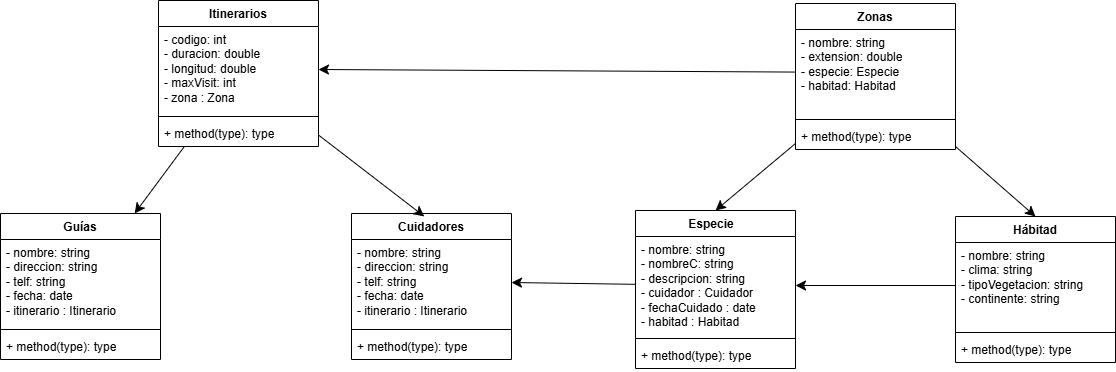

The diagram above was exported from draw.io. Its source (the exported page's mxGraphModel, read from the mxfile embedded in the PNG):
<mxGraphModel dx="2442" dy="1094" grid="0" gridSize="10" guides="1" tooltips="1" connect="1" arrows="1" fold="1" page="0" pageScale="1" pageWidth="827" pageHeight="1169" math="0" shadow="0">
  <root>
    <mxCell id="0" />
    <mxCell id="1" parent="0" />
    <mxCell id="4vG0nvM9sCS03yh-nJpY-1" value="Especie&lt;span style=&quot;white-space: pre;&quot;&gt;&#09;&lt;/span&gt;" style="swimlane;fontStyle=1;align=center;verticalAlign=top;childLayout=stackLayout;horizontal=1;startSize=26;horizontalStack=0;resizeParent=1;resizeParentMax=0;resizeLast=0;collapsible=1;marginBottom=0;whiteSpace=wrap;html=1;" vertex="1" parent="1">
      <mxGeometry x="-488" y="-4" width="160" height="158" as="geometry" />
    </mxCell>
    <mxCell id="4vG0nvM9sCS03yh-nJpY-2" value="- nombre: string&amp;nbsp;&lt;div&gt;- nombreC: string&amp;nbsp;&lt;div&gt;- descripcion: string&amp;nbsp;&lt;div&gt;- cuidador : Cuidador&lt;/div&gt;&lt;/div&gt;&lt;/div&gt;&lt;div&gt;- fechaCuidado : date&lt;/div&gt;&lt;div&gt;- habitad : Habitad&lt;/div&gt;" style="text;strokeColor=none;fillColor=none;align=left;verticalAlign=top;spacingLeft=4;spacingRight=4;overflow=hidden;rotatable=0;points=[[0,0.5],[1,0.5]];portConstraint=eastwest;whiteSpace=wrap;html=1;" vertex="1" parent="4vG0nvM9sCS03yh-nJpY-1">
      <mxGeometry y="26" width="160" height="98" as="geometry" />
    </mxCell>
    <mxCell id="4vG0nvM9sCS03yh-nJpY-3" value="" style="line;strokeWidth=1;fillColor=none;align=left;verticalAlign=middle;spacingTop=-1;spacingLeft=3;spacingRight=3;rotatable=0;labelPosition=right;points=[];portConstraint=eastwest;strokeColor=inherit;" vertex="1" parent="4vG0nvM9sCS03yh-nJpY-1">
      <mxGeometry y="124" width="160" height="8" as="geometry" />
    </mxCell>
    <mxCell id="4vG0nvM9sCS03yh-nJpY-4" value="+ method(type): type" style="text;strokeColor=none;fillColor=none;align=left;verticalAlign=top;spacingLeft=4;spacingRight=4;overflow=hidden;rotatable=0;points=[[0,0.5],[1,0.5]];portConstraint=eastwest;whiteSpace=wrap;html=1;" vertex="1" parent="4vG0nvM9sCS03yh-nJpY-1">
      <mxGeometry y="132" width="160" height="26" as="geometry" />
    </mxCell>
    <mxCell id="4vG0nvM9sCS03yh-nJpY-25" value="Hábitad" style="swimlane;fontStyle=1;align=center;verticalAlign=top;childLayout=stackLayout;horizontal=1;startSize=26;horizontalStack=0;resizeParent=1;resizeParentMax=0;resizeLast=0;collapsible=1;marginBottom=0;whiteSpace=wrap;html=1;" vertex="1" parent="1">
      <mxGeometry x="-168" y="2" width="160" height="146" as="geometry" />
    </mxCell>
    <mxCell id="4vG0nvM9sCS03yh-nJpY-26" value="- nombre: string&amp;nbsp;&lt;div&gt;- clima: string&amp;nbsp;&lt;div&gt;- tipoVegetacion: string&lt;/div&gt;&lt;div&gt;- continente: string&amp;nbsp;&lt;div&gt;&lt;br&gt;&lt;/div&gt;&lt;/div&gt;&lt;div&gt;&lt;br&gt;&lt;/div&gt;&lt;/div&gt;" style="text;strokeColor=none;fillColor=none;align=left;verticalAlign=top;spacingLeft=4;spacingRight=4;overflow=hidden;rotatable=0;points=[[0,0.5],[1,0.5]];portConstraint=eastwest;whiteSpace=wrap;html=1;" vertex="1" parent="4vG0nvM9sCS03yh-nJpY-25">
      <mxGeometry y="26" width="160" height="86" as="geometry" />
    </mxCell>
    <mxCell id="4vG0nvM9sCS03yh-nJpY-27" value="" style="line;strokeWidth=1;fillColor=none;align=left;verticalAlign=middle;spacingTop=-1;spacingLeft=3;spacingRight=3;rotatable=0;labelPosition=right;points=[];portConstraint=eastwest;strokeColor=inherit;" vertex="1" parent="4vG0nvM9sCS03yh-nJpY-25">
      <mxGeometry y="112" width="160" height="8" as="geometry" />
    </mxCell>
    <mxCell id="4vG0nvM9sCS03yh-nJpY-28" value="+ method(type): type" style="text;strokeColor=none;fillColor=none;align=left;verticalAlign=top;spacingLeft=4;spacingRight=4;overflow=hidden;rotatable=0;points=[[0,0.5],[1,0.5]];portConstraint=eastwest;whiteSpace=wrap;html=1;" vertex="1" parent="4vG0nvM9sCS03yh-nJpY-25">
      <mxGeometry y="120" width="160" height="26" as="geometry" />
    </mxCell>
    <mxCell id="4vG0nvM9sCS03yh-nJpY-45" style="edgeStyle=none;curved=1;rounded=0;orthogonalLoop=1;jettySize=auto;html=1;entryX=0.5;entryY=0;entryDx=0;entryDy=0;fontSize=12;startSize=8;endSize=8;" edge="1" parent="1" source="4vG0nvM9sCS03yh-nJpY-29" target="4vG0nvM9sCS03yh-nJpY-1">
      <mxGeometry relative="1" as="geometry" />
    </mxCell>
    <mxCell id="4vG0nvM9sCS03yh-nJpY-46" style="edgeStyle=none;curved=1;rounded=0;orthogonalLoop=1;jettySize=auto;html=1;entryX=0.5;entryY=0;entryDx=0;entryDy=0;fontSize=12;startSize=8;endSize=8;" edge="1" parent="1" source="4vG0nvM9sCS03yh-nJpY-29" target="4vG0nvM9sCS03yh-nJpY-25">
      <mxGeometry relative="1" as="geometry" />
    </mxCell>
    <mxCell id="4vG0nvM9sCS03yh-nJpY-29" value="Zonas" style="swimlane;fontStyle=1;align=center;verticalAlign=top;childLayout=stackLayout;horizontal=1;startSize=26;horizontalStack=0;resizeParent=1;resizeParentMax=0;resizeLast=0;collapsible=1;marginBottom=0;whiteSpace=wrap;html=1;" vertex="1" parent="1">
      <mxGeometry x="-328" y="-211" width="160" height="146" as="geometry">
        <mxRectangle x="-328" y="-211" width="68" height="26" as="alternateBounds" />
      </mxGeometry>
    </mxCell>
    <mxCell id="4vG0nvM9sCS03yh-nJpY-30" value="- nombre: string&lt;div&gt;&lt;span style=&quot;background-color: initial;&quot;&gt;- extension: double&lt;/span&gt;&lt;/div&gt;&lt;div&gt;&lt;span style=&quot;background-color: initial;&quot;&gt;- especie: Especie&lt;/span&gt;&lt;/div&gt;&lt;div&gt;&lt;span style=&quot;background-color: initial;&quot;&gt;- habitad: Habitad&amp;nbsp;&lt;/span&gt;&lt;div&gt;&lt;div&gt;&lt;div&gt;&lt;br&gt;&lt;/div&gt;&lt;/div&gt;&lt;div&gt;&lt;br&gt;&lt;/div&gt;&lt;/div&gt;&lt;/div&gt;" style="text;strokeColor=none;fillColor=none;align=left;verticalAlign=top;spacingLeft=4;spacingRight=4;overflow=hidden;rotatable=0;points=[[0,0.5],[1,0.5]];portConstraint=eastwest;whiteSpace=wrap;html=1;" vertex="1" parent="4vG0nvM9sCS03yh-nJpY-29">
      <mxGeometry y="26" width="160" height="86" as="geometry" />
    </mxCell>
    <mxCell id="4vG0nvM9sCS03yh-nJpY-31" value="" style="line;strokeWidth=1;fillColor=none;align=left;verticalAlign=middle;spacingTop=-1;spacingLeft=3;spacingRight=3;rotatable=0;labelPosition=right;points=[];portConstraint=eastwest;strokeColor=inherit;" vertex="1" parent="4vG0nvM9sCS03yh-nJpY-29">
      <mxGeometry y="112" width="160" height="8" as="geometry" />
    </mxCell>
    <mxCell id="4vG0nvM9sCS03yh-nJpY-32" value="+ method(type): type" style="text;strokeColor=none;fillColor=none;align=left;verticalAlign=top;spacingLeft=4;spacingRight=4;overflow=hidden;rotatable=0;points=[[0,0.5],[1,0.5]];portConstraint=eastwest;whiteSpace=wrap;html=1;" vertex="1" parent="4vG0nvM9sCS03yh-nJpY-29">
      <mxGeometry y="120" width="160" height="26" as="geometry" />
    </mxCell>
    <mxCell id="4vG0nvM9sCS03yh-nJpY-49" style="edgeStyle=none;curved=1;rounded=0;orthogonalLoop=1;jettySize=auto;html=1;fontSize=12;startSize=8;endSize=8;" edge="1" parent="1" source="4vG0nvM9sCS03yh-nJpY-33" target="4vG0nvM9sCS03yh-nJpY-37">
      <mxGeometry relative="1" as="geometry" />
    </mxCell>
    <mxCell id="4vG0nvM9sCS03yh-nJpY-33" value="Itinerarios" style="swimlane;fontStyle=1;align=center;verticalAlign=top;childLayout=stackLayout;horizontal=1;startSize=26;horizontalStack=0;resizeParent=1;resizeParentMax=0;resizeLast=0;collapsible=1;marginBottom=0;whiteSpace=wrap;html=1;" vertex="1" parent="1">
      <mxGeometry x="-965" y="-214" width="160" height="146" as="geometry" />
    </mxCell>
    <mxCell id="4vG0nvM9sCS03yh-nJpY-34" value="- codigo: int&lt;div&gt;&lt;span style=&quot;background-color: initial;&quot;&gt;- duracion: double&lt;/span&gt;&lt;/div&gt;&lt;div&gt;&lt;span style=&quot;background-color: initial;&quot;&gt;- longitud: double&lt;/span&gt;&lt;/div&gt;&lt;div&gt;&lt;span style=&quot;background-color: initial;&quot;&gt;- maxVisit: int&lt;/span&gt;&lt;/div&gt;&lt;div&gt;- zona : Zona&lt;br&gt;&lt;div&gt;&lt;div&gt;&lt;div&gt;&lt;br&gt;&lt;/div&gt;&lt;/div&gt;&lt;div&gt;&lt;br&gt;&lt;/div&gt;&lt;/div&gt;&lt;/div&gt;" style="text;strokeColor=none;fillColor=none;align=left;verticalAlign=top;spacingLeft=4;spacingRight=4;overflow=hidden;rotatable=0;points=[[0,0.5],[1,0.5]];portConstraint=eastwest;whiteSpace=wrap;html=1;" vertex="1" parent="4vG0nvM9sCS03yh-nJpY-33">
      <mxGeometry y="26" width="160" height="86" as="geometry" />
    </mxCell>
    <mxCell id="4vG0nvM9sCS03yh-nJpY-35" value="" style="line;strokeWidth=1;fillColor=none;align=left;verticalAlign=middle;spacingTop=-1;spacingLeft=3;spacingRight=3;rotatable=0;labelPosition=right;points=[];portConstraint=eastwest;strokeColor=inherit;" vertex="1" parent="4vG0nvM9sCS03yh-nJpY-33">
      <mxGeometry y="112" width="160" height="8" as="geometry" />
    </mxCell>
    <mxCell id="4vG0nvM9sCS03yh-nJpY-36" value="+ method(type): type" style="text;strokeColor=none;fillColor=none;align=left;verticalAlign=top;spacingLeft=4;spacingRight=4;overflow=hidden;rotatable=0;points=[[0,0.5],[1,0.5]];portConstraint=eastwest;whiteSpace=wrap;html=1;" vertex="1" parent="4vG0nvM9sCS03yh-nJpY-33">
      <mxGeometry y="120" width="160" height="26" as="geometry" />
    </mxCell>
    <mxCell id="4vG0nvM9sCS03yh-nJpY-37" value="Guías" style="swimlane;fontStyle=1;align=center;verticalAlign=top;childLayout=stackLayout;horizontal=1;startSize=26;horizontalStack=0;resizeParent=1;resizeParentMax=0;resizeLast=0;collapsible=1;marginBottom=0;whiteSpace=wrap;html=1;" vertex="1" parent="1">
      <mxGeometry x="-1123" y="-1" width="160" height="146" as="geometry" />
    </mxCell>
    <mxCell id="4vG0nvM9sCS03yh-nJpY-38" value="&lt;div&gt;&lt;div&gt;&lt;div&gt;- nombre: string&lt;/div&gt;&lt;/div&gt;&lt;/div&gt;&lt;div&gt;- direccion: string&lt;/div&gt;&lt;div&gt;- telf: string&lt;/div&gt;&lt;div&gt;- fecha: date&lt;/div&gt;&lt;div&gt;- itinerario : Itinerario&lt;/div&gt;" style="text;strokeColor=none;fillColor=none;align=left;verticalAlign=top;spacingLeft=4;spacingRight=4;overflow=hidden;rotatable=0;points=[[0,0.5],[1,0.5]];portConstraint=eastwest;whiteSpace=wrap;html=1;" vertex="1" parent="4vG0nvM9sCS03yh-nJpY-37">
      <mxGeometry y="26" width="160" height="86" as="geometry" />
    </mxCell>
    <mxCell id="4vG0nvM9sCS03yh-nJpY-39" value="" style="line;strokeWidth=1;fillColor=none;align=left;verticalAlign=middle;spacingTop=-1;spacingLeft=3;spacingRight=3;rotatable=0;labelPosition=right;points=[];portConstraint=eastwest;strokeColor=inherit;" vertex="1" parent="4vG0nvM9sCS03yh-nJpY-37">
      <mxGeometry y="112" width="160" height="8" as="geometry" />
    </mxCell>
    <mxCell id="4vG0nvM9sCS03yh-nJpY-40" value="+ method(type): type" style="text;strokeColor=none;fillColor=none;align=left;verticalAlign=top;spacingLeft=4;spacingRight=4;overflow=hidden;rotatable=0;points=[[0,0.5],[1,0.5]];portConstraint=eastwest;whiteSpace=wrap;html=1;" vertex="1" parent="4vG0nvM9sCS03yh-nJpY-37">
      <mxGeometry y="120" width="160" height="26" as="geometry" />
    </mxCell>
    <mxCell id="4vG0nvM9sCS03yh-nJpY-41" value="Cuidadores" style="swimlane;fontStyle=1;align=center;verticalAlign=top;childLayout=stackLayout;horizontal=1;startSize=26;horizontalStack=0;resizeParent=1;resizeParentMax=0;resizeLast=0;collapsible=1;marginBottom=0;whiteSpace=wrap;html=1;" vertex="1" parent="1">
      <mxGeometry x="-772" y="-1" width="160" height="146" as="geometry" />
    </mxCell>
    <mxCell id="4vG0nvM9sCS03yh-nJpY-42" value="&lt;div&gt;&lt;div&gt;&lt;div&gt;- nombre: string&lt;/div&gt;&lt;/div&gt;&lt;/div&gt;&lt;div&gt;- direccion: string&lt;/div&gt;&lt;div&gt;- telf: string&lt;/div&gt;&lt;div&gt;- fecha: date&lt;/div&gt;&lt;div&gt;- itinerario : Itinerario&lt;/div&gt;" style="text;strokeColor=none;fillColor=none;align=left;verticalAlign=top;spacingLeft=4;spacingRight=4;overflow=hidden;rotatable=0;points=[[0,0.5],[1,0.5]];portConstraint=eastwest;whiteSpace=wrap;html=1;" vertex="1" parent="4vG0nvM9sCS03yh-nJpY-41">
      <mxGeometry y="26" width="160" height="86" as="geometry" />
    </mxCell>
    <mxCell id="4vG0nvM9sCS03yh-nJpY-43" value="" style="line;strokeWidth=1;fillColor=none;align=left;verticalAlign=middle;spacingTop=-1;spacingLeft=3;spacingRight=3;rotatable=0;labelPosition=right;points=[];portConstraint=eastwest;strokeColor=inherit;" vertex="1" parent="4vG0nvM9sCS03yh-nJpY-41">
      <mxGeometry y="112" width="160" height="8" as="geometry" />
    </mxCell>
    <mxCell id="4vG0nvM9sCS03yh-nJpY-44" value="+ method(type): type" style="text;strokeColor=none;fillColor=none;align=left;verticalAlign=top;spacingLeft=4;spacingRight=4;overflow=hidden;rotatable=0;points=[[0,0.5],[1,0.5]];portConstraint=eastwest;whiteSpace=wrap;html=1;" vertex="1" parent="4vG0nvM9sCS03yh-nJpY-41">
      <mxGeometry y="120" width="160" height="26" as="geometry" />
    </mxCell>
    <mxCell id="4vG0nvM9sCS03yh-nJpY-47" style="edgeStyle=none;curved=1;rounded=0;orthogonalLoop=1;jettySize=auto;html=1;entryX=1;entryY=0.5;entryDx=0;entryDy=0;fontSize=12;startSize=8;endSize=8;" edge="1" parent="1" source="4vG0nvM9sCS03yh-nJpY-2" target="4vG0nvM9sCS03yh-nJpY-42">
      <mxGeometry relative="1" as="geometry" />
    </mxCell>
    <mxCell id="4vG0nvM9sCS03yh-nJpY-50" style="edgeStyle=none;curved=1;rounded=0;orthogonalLoop=1;jettySize=auto;html=1;entryX=0.455;entryY=0.02;entryDx=0;entryDy=0;entryPerimeter=0;fontSize=12;startSize=8;endSize=8;" edge="1" parent="1" source="4vG0nvM9sCS03yh-nJpY-33" target="4vG0nvM9sCS03yh-nJpY-41">
      <mxGeometry relative="1" as="geometry" />
    </mxCell>
    <mxCell id="4vG0nvM9sCS03yh-nJpY-51" style="edgeStyle=none;curved=1;rounded=0;orthogonalLoop=1;jettySize=auto;html=1;entryX=1;entryY=0.5;entryDx=0;entryDy=0;fontSize=12;startSize=8;endSize=8;" edge="1" parent="1" source="4vG0nvM9sCS03yh-nJpY-26" target="4vG0nvM9sCS03yh-nJpY-2">
      <mxGeometry relative="1" as="geometry" />
    </mxCell>
    <mxCell id="4vG0nvM9sCS03yh-nJpY-52" style="edgeStyle=none;curved=1;rounded=0;orthogonalLoop=1;jettySize=auto;html=1;entryX=1;entryY=0.5;entryDx=0;entryDy=0;fontSize=12;startSize=8;endSize=8;" edge="1" parent="1" source="4vG0nvM9sCS03yh-nJpY-30" target="4vG0nvM9sCS03yh-nJpY-34">
      <mxGeometry relative="1" as="geometry" />
    </mxCell>
  </root>
</mxGraphModel>